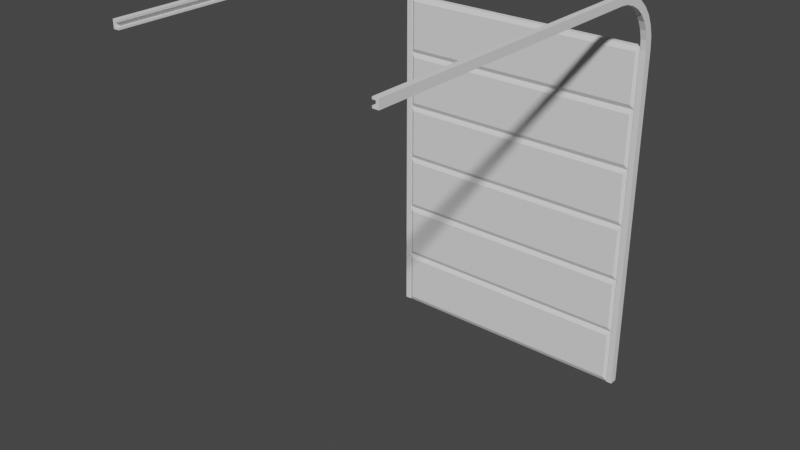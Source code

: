 # Source: garagedoor.blend  (saved by Blender 3.4.6; exported with 4.5.12 LTS)
import bpy
from mathutils import Matrix  # noqa: F401  (used for matrix-valued properties, if any)

bpy.ops.wm.read_factory_settings(use_empty=True)
scene = bpy.context.scene
scene.name = 'Scene'

# ---- collections
col_collection = bpy.data.collections.new('Collection'); scene.collection.children.link(col_collection)

# ---- world
world_world = bpy.data.worlds.new('World'); scene.world = world_world
world_world.use_nodes = True; world_world.node_tree.nodes.clear()
_N = world_world.node_tree.nodes; _L = world_world.node_tree.links
n0 = _N.new('ShaderNodeOutputWorld'); n0.name = 'World Output'; n0.location = (300, 300)
n1 = _N.new('ShaderNodeBackground'); n1.name = 'Background'; n1.location = (10, 300)
n1.inputs[0].default_value = (0.05088, 0.05088, 0.05088, 1.0)
_L.new(n1.outputs[0], n0.inputs[0])
n0.is_active_output = True
world_world.color = (0.05088, 0.05088, 0.05088)
world_world.use_sun_shadow = False
world_world.sun_shadow_jitter_overblur = 0.0

# ---- meshes
me_cube_001 = bpy.data.meshes.new('Cube.001')
me_cube_001.from_pydata([(7.764, -0.3126, 0.2883), (7.764, -0.3126, 3.373), (7.764, 0.3126, 0.2883), (7.764, 0.3126, 3.373), (-7.764, -0.3126, 0.2883), (-7.764, -0.3126, 3.373), (-7.764, 0.3126, 0.2883), (-7.764, 0.3126, 3.373), (8.0, -0.1716, 0.0), (8.0, -0.1716, 3.661), (8.0, 0.1716, 3.661), (8.0, 0.1716, 0.0), (-8.0, 0.1716, 0.0), (-8.0, 0.1716, 3.661), (-8.0, -0.1716, 3.661), (-8.0, -0.1716, 0.0), (7.764, -0.3126, 3.949), (7.764, -0.3126, 7.034), (7.764, 0.3126, 3.949), (7.764, 0.3126, 7.034), (-7.764, -0.3126, 3.949), (-7.764, -0.3126, 7.034), (-7.764, 0.3126, 3.949), (-7.764, 0.3126, 7.034), (8.0, -0.1716, 3.661), (8.0, -0.1716, 7.322), (8.0, 0.1716, 7.322), (8.0, 0.1716, 3.661), (-8.0, 0.1716, 3.661), (-8.0, 0.1716, 7.322), (-8.0, -0.1716, 7.322), (-8.0, -0.1716, 3.661), (7.764, -0.3126, 7.611), (7.764, -0.3126, 10.7), (7.764, 0.3126, 7.611), (7.764, 0.3126, 10.7), (-7.764, -0.3126, 7.611), (-7.764, -0.3126, 10.7), (-7.764, 0.3126, 7.611), (-7.764, 0.3126, 10.7), (8.0, -0.1716, 7.322), (8.0, -0.1716, 10.98), (8.0, 0.1716, 10.98), (8.0, 0.1716, 7.322), (-8.0, 0.1716, 7.322), (-8.0, 0.1716, 10.98), (-8.0, -0.1716, 10.98), (-8.0, -0.1716, 7.322), (7.764, -0.3126, 11.27), (7.764, -0.3126, 14.36), (7.764, 0.3126, 11.27), (7.764, 0.3126, 14.36), (-7.764, -0.3126, 11.27), (-7.764, -0.3126, 14.36), (-7.764, 0.3126, 11.27), (-7.764, 0.3126, 14.36), (8.0, -0.1716, 10.98), (8.0, -0.1716, 14.64), (8.0, 0.1716, 14.64), (8.0, 0.1716, 10.98), (-8.0, 0.1716, 10.98), (-8.0, 0.1716, 14.64), (-8.0, -0.1716, 14.64), (-8.0, -0.1716, 10.98), (7.764, -0.3126, 14.93), (7.764, -0.3126, 18.02), (7.764, 0.3126, 14.93), (7.764, 0.3126, 18.02), (-7.764, -0.3126, 14.93), (-7.764, -0.3126, 18.02), (-7.764, 0.3126, 14.93), (-7.764, 0.3126, 18.02), (8.0, -0.1716, 14.64), (8.0, -0.1716, 18.31), (8.0, 0.1716, 18.31), (8.0, 0.1716, 14.64), (-8.0, 0.1716, 14.64), (-8.0, 0.1716, 18.31), (-8.0, -0.1716, 18.31), (-8.0, -0.1716, 14.64), (7.764, -0.3126, 18.59), (7.764, -0.3126, 21.68), (7.764, 0.3126, 18.59), (7.764, 0.3126, 21.68), (-7.764, -0.3126, 18.59), (-7.764, -0.3126, 21.68), (-7.764, 0.3126, 18.59), (-7.764, 0.3126, 21.68), (8.0, -0.1716, 18.31), (8.0, -0.1716, 21.97), (8.0, 0.1716, 21.97), (8.0, 0.1716, 18.31), (-8.0, 0.1716, 18.31), (-8.0, 0.1716, 21.97), (-8.0, -0.1716, 21.97), (-8.0, -0.1716, 18.31), (-8.364, -0.2484, 0.02051), (-8.364, -0.2484, 21.82), (-8.364, 0.2484, 0.02051), (-8.364, 0.2484, 21.82), (-8.003, -0.2484, 0.02051), (-8.003, -0.2484, 21.82), (-8.003, 0.2484, 0.02051), (-8.003, 0.2484, 21.82), (-8.003, -0.132, 0.02051), (-8.003, 0.132, 0.02051), (-8.003, 0.132, 21.82), (-8.003, -0.132, 21.82), (-8.205, -0.132, 0.02051), (-8.205, 0.132, 0.02051), (-8.205, 0.132, 21.82), (-8.205, -0.132, 21.82), (-8.364, 0.132, 0.02051), (-8.364, -0.132, 0.02051), (-8.364, -0.132, 21.82), (-8.364, 0.132, 21.82), (-8.184, 0.2484, 0.02051), (-8.184, 0.2484, 21.82), (-8.184, -0.2484, 0.02051), (-8.184, -0.2484, 21.82), (-8.364, -0.3047, 22.44), (-8.364, 0.1826, 22.54), (-8.003, -0.3047, 22.44), (-8.003, 0.1826, 22.54), (-8.003, 0.06841, 22.51), (-8.003, -0.1906, 22.46), (-8.205, 0.06841, 22.51), (-8.205, -0.1906, 22.46), (-8.364, -0.1906, 22.46), (-8.364, 0.06841, 22.51), (-8.184, 0.1826, 22.54), (-8.184, -0.3047, 22.44), (-8.364, -0.4802, 23.03), (-8.364, -0.02121, 23.22), (-8.003, -0.4802, 23.03), (-8.003, -0.02121, 23.22), (-8.003, -0.1287, 23.18), (-8.003, -0.3727, 23.08), (-8.205, -0.1287, 23.18), (-8.205, -0.3727, 23.08), (-8.364, -0.3727, 23.08), (-8.364, -0.1287, 23.18), (-8.184, -0.02121, 23.22), (-8.184, -0.4802, 23.03), (-8.364, -0.7682, 23.58), (-8.364, -0.3551, 23.86), (-8.003, -0.7682, 23.58), (-8.003, -0.3551, 23.86), (-8.003, -0.4519, 23.79), (-8.003, -0.6714, 23.65), (-8.205, -0.4519, 23.79), (-8.205, -0.6714, 23.65), (-8.364, -0.6714, 23.65), (-8.364, -0.4519, 23.79), (-8.184, -0.3551, 23.86), (-8.184, -0.7682, 23.58), (-8.364, -1.158, 24.06), (-8.364, -0.8062, 24.41), (-8.003, -1.158, 24.06), (-8.003, -0.8062, 24.41), (-8.003, -0.8885, 24.33), (-8.003, -1.075, 24.14), (-8.205, -0.8885, 24.33), (-8.205, -1.075, 24.14), (-8.364, -1.075, 24.14), (-8.364, -0.8885, 24.33), (-8.184, -0.8062, 24.41), (-8.184, -1.158, 24.06), (-8.364, -1.633, 24.46), (-8.364, -1.357, 24.87), (-8.003, -1.633, 24.46), (-8.003, -1.357, 24.87), (-8.003, -1.422, 24.77), (-8.003, -1.569, 24.56), (-8.205, -1.422, 24.77), (-8.205, -1.569, 24.56), (-8.364, -1.569, 24.56), (-8.364, -1.422, 24.77), (-8.184, -1.357, 24.87), (-8.184, -1.633, 24.46), (-8.364, -2.177, 24.75), (-8.364, -1.987, 25.21), (-8.003, -2.177, 24.75), (-8.003, -1.987, 25.21), (-8.003, -2.032, 25.11), (-8.003, -2.133, 24.86), (-8.205, -2.032, 25.11), (-8.205, -2.133, 24.86), (-8.364, -2.133, 24.86), (-8.364, -2.032, 25.11), (-8.184, -1.987, 25.21), (-8.184, -2.177, 24.75), (-8.364, -2.768, 24.94), (-8.364, -2.671, 25.43), (-8.003, -2.768, 24.94), (-8.003, -2.671, 25.43), (-8.003, -2.694, 25.31), (-8.003, -2.746, 25.05), (-8.205, -2.694, 25.31), (-8.205, -2.746, 25.05), (-8.364, -2.746, 25.05), (-8.364, -2.694, 25.31), (-8.184, -2.671, 25.43), (-8.184, -2.768, 24.94), (-8.364, -3.384, 25.0), (-8.364, -3.384, 25.5), (-8.003, -3.384, 25.0), (-8.003, -3.384, 25.5), (-8.003, -3.384, 25.38), (-8.003, -3.384, 25.12), (-8.205, -3.384, 25.38), (-8.205, -3.384, 25.12), (-8.364, -3.384, 25.12), (-8.364, -3.384, 25.38), (-8.184, -3.384, 25.5), (-8.184, -3.384, 25.0), (-8.364, -22.34, 25.0), (-8.364, -22.34, 25.5), (-8.003, -22.34, 25.0), (-8.003, -22.34, 25.5), (-8.003, -22.34, 25.38), (-8.003, -22.34, 25.12), (-8.205, -22.34, 25.38), (-8.205, -22.34, 25.12), (-8.364, -22.34, 25.12), (-8.364, -22.34, 25.38), (-8.184, -22.34, 25.5), (-8.184, -22.34, 25.0), (8.364, -0.2484, 0.02051), (8.364, -0.2484, 21.82), (8.364, 0.2484, 0.02051), (8.364, 0.2484, 21.82), (8.003, -0.2484, 0.02051), (8.003, -0.2484, 21.82), (8.003, 0.2484, 0.02051), (8.003, 0.2484, 21.82), (8.003, -0.132, 0.02051), (8.003, 0.132, 0.02051), (8.003, 0.132, 21.82), (8.003, -0.132, 21.82), (8.205, -0.132, 0.02051), (8.205, 0.132, 0.02051), (8.205, 0.132, 21.82), (8.205, -0.132, 21.82), (8.364, 0.132, 0.02051), (8.364, -0.132, 0.02051), (8.364, -0.132, 21.82), (8.364, 0.132, 21.82), (8.184, 0.2484, 0.02051), (8.184, 0.2484, 21.82), (8.184, -0.2484, 0.02051), (8.184, -0.2484, 21.82), (8.364, -0.3047, 22.44), (8.364, 0.1826, 22.54), (8.003, -0.3047, 22.44), (8.003, 0.1826, 22.54), (8.003, 0.06841, 22.51), (8.003, -0.1906, 22.46), (8.205, 0.06841, 22.51), (8.205, -0.1906, 22.46), (8.364, -0.1906, 22.46), (8.364, 0.06841, 22.51), (8.184, 0.1826, 22.54), (8.184, -0.3047, 22.44), (8.364, -0.4802, 23.03), (8.364, -0.02121, 23.22), (8.003, -0.4802, 23.03), (8.003, -0.02121, 23.22), (8.003, -0.1287, 23.18), (8.003, -0.3727, 23.08), (8.205, -0.1287, 23.18), (8.205, -0.3727, 23.08), (8.364, -0.3727, 23.08), (8.364, -0.1287, 23.18), (8.184, -0.02121, 23.22), (8.184, -0.4802, 23.03), (8.364, -0.7682, 23.58), (8.364, -0.3551, 23.86), (8.003, -0.7682, 23.58), (8.003, -0.3551, 23.86), (8.003, -0.4519, 23.79), (8.003, -0.6714, 23.65), (8.205, -0.4519, 23.79), (8.205, -0.6714, 23.65), (8.364, -0.6714, 23.65), (8.364, -0.4519, 23.79), (8.184, -0.3551, 23.86), (8.184, -0.7682, 23.58), (8.364, -1.158, 24.06), (8.364, -0.8062, 24.41), (8.003, -1.158, 24.06), (8.003, -0.8062, 24.41), (8.003, -0.8885, 24.33), (8.003, -1.075, 24.14), (8.205, -0.8885, 24.33), (8.205, -1.075, 24.14), (8.364, -1.075, 24.14), (8.364, -0.8885, 24.33), (8.184, -0.8062, 24.41), (8.184, -1.158, 24.06), (8.364, -1.633, 24.46), (8.364, -1.357, 24.87), (8.003, -1.633, 24.46), (8.003, -1.357, 24.87), (8.003, -1.422, 24.77), (8.003, -1.569, 24.56), (8.205, -1.422, 24.77), (8.205, -1.569, 24.56), (8.364, -1.569, 24.56), (8.364, -1.422, 24.77), (8.184, -1.357, 24.87), (8.184, -1.633, 24.46), (8.364, -2.177, 24.75), (8.364, -1.987, 25.21), (8.003, -2.177, 24.75), (8.003, -1.987, 25.21), (8.003, -2.032, 25.11), (8.003, -2.133, 24.86), (8.205, -2.032, 25.11), (8.205, -2.133, 24.86), (8.364, -2.133, 24.86), (8.364, -2.032, 25.11), (8.184, -1.987, 25.21), (8.184, -2.177, 24.75), (8.364, -2.768, 24.94), (8.364, -2.671, 25.43), (8.003, -2.768, 24.94), (8.003, -2.671, 25.43), (8.003, -2.694, 25.31), (8.003, -2.746, 25.05), (8.205, -2.694, 25.31), (8.205, -2.746, 25.05), (8.364, -2.746, 25.05), (8.364, -2.694, 25.31), (8.184, -2.671, 25.43), (8.184, -2.768, 24.94), (8.364, -3.384, 25.0), (8.364, -3.384, 25.5), (8.003, -3.384, 25.0), (8.003, -3.384, 25.5), (8.003, -3.384, 25.38), (8.003, -3.384, 25.12), (8.205, -3.384, 25.38), (8.205, -3.384, 25.12), (8.364, -3.384, 25.12), (8.364, -3.384, 25.38), (8.184, -3.384, 25.5), (8.184, -3.384, 25.0), (8.364, -22.34, 25.0), (8.364, -22.34, 25.5), (8.003, -22.34, 25.0), (8.003, -22.34, 25.5), (8.003, -22.34, 25.38), (8.003, -22.34, 25.12), (8.205, -22.34, 25.38), (8.205, -22.34, 25.12), (8.364, -22.34, 25.12), (8.364, -22.34, 25.38), (8.184, -22.34, 25.5), (8.184, -22.34, 25.0)], [], [(8, 11, 10, 9), (2, 6, 7, 3), (12, 15, 14, 13), (4, 0, 1, 5), (11, 8, 15, 12), (13, 14, 9, 10), (0, 8, 9, 1), (3, 10, 11, 2), (2, 11, 12, 6), (7, 13, 10, 3), (6, 12, 13, 7), (5, 14, 15, 4), (4, 15, 8, 0), (1, 9, 14, 5), (24, 27, 26, 25), (18, 22, 23, 19), (28, 31, 30, 29), (20, 16, 17, 21), (27, 24, 31, 28), (29, 30, 25, 26), (16, 24, 25, 17), (19, 26, 27, 18), (18, 27, 28, 22), (23, 29, 26, 19), (22, 28, 29, 23), (21, 30, 31, 20), (20, 31, 24, 16), (17, 25, 30, 21), (40, 43, 42, 41), (34, 38, 39, 35), (44, 47, 46, 45), (36, 32, 33, 37), (43, 40, 47, 44), (45, 46, 41, 42), (32, 40, 41, 33), (35, 42, 43, 34), (34, 43, 44, 38), (39, 45, 42, 35), (38, 44, 45, 39), (37, 46, 47, 36), (36, 47, 40, 32), (33, 41, 46, 37), (56, 59, 58, 57), (50, 54, 55, 51), (60, 63, 62, 61), (52, 48, 49, 53), (59, 56, 63, 60), (61, 62, 57, 58), (48, 56, 57, 49), (51, 58, 59, 50), (50, 59, 60, 54), (55, 61, 58, 51), (54, 60, 61, 55), (53, 62, 63, 52), (52, 63, 56, 48), (49, 57, 62, 53), (72, 75, 74, 73), (66, 70, 71, 67), (76, 79, 78, 77), (68, 64, 65, 69), (75, 72, 79, 76), (77, 78, 73, 74), (64, 72, 73, 65), (67, 74, 75, 66), (66, 75, 76, 70), (71, 77, 74, 67), (70, 76, 77, 71), (69, 78, 79, 68), (68, 79, 72, 64), (65, 73, 78, 69), (88, 91, 90, 89), (82, 86, 87, 83), (92, 95, 94, 93), (84, 80, 81, 85), (91, 88, 95, 92), (93, 94, 89, 90), (80, 88, 89, 81), (83, 90, 91, 82), (82, 91, 92, 86), (87, 93, 90, 83), (86, 92, 93, 87), (85, 94, 95, 84), (84, 95, 88, 80), (81, 89, 94, 85), (112, 115, 99, 98), (116, 117, 103, 102), (104, 107, 101, 100), (118, 119, 97, 96), (102, 103, 106, 105), (108, 111, 107, 104), (96, 97, 114, 113), (113, 114, 115, 112), (100, 101, 119, 118), (98, 99, 117, 116), (111, 110, 126, 127), (97, 119, 131, 120), (107, 111, 127, 125), (106, 103, 123, 124), (117, 99, 121, 130), (105, 106, 110, 109), (108, 109, 110, 111), (100, 118, 108, 104), (113, 108, 118, 96), (108, 113, 112, 109), (98, 116, 109, 112), (105, 109, 116, 102), (125, 127, 139, 137), (121, 129, 141, 133), (130, 121, 133, 142), (120, 131, 143, 132), (126, 124, 136, 138), (101, 107, 125, 122), (114, 97, 120, 128), (119, 101, 122, 131), (103, 117, 130, 123), (110, 106, 124, 126), (99, 115, 129, 121), (115, 114, 128, 129), (137, 139, 151, 149), (133, 141, 153, 145), (142, 133, 145, 154), (132, 143, 155, 144), (138, 136, 148, 150), (124, 123, 135, 136), (131, 122, 134, 143), (123, 130, 142, 135), (128, 120, 132, 140), (127, 126, 138, 139), (122, 125, 137, 134), (129, 128, 140, 141), (145, 153, 165, 157), (154, 145, 157, 166), (144, 155, 167, 156), (150, 148, 160, 162), (153, 152, 164, 165), (136, 135, 147, 148), (143, 134, 146, 155), (135, 142, 154, 147), (140, 132, 144, 152), (139, 138, 150, 151), (134, 137, 149, 146), (141, 140, 152, 153), (166, 157, 169, 178), (156, 167, 179, 168), (162, 160, 172, 174), (165, 164, 176, 177), (158, 161, 173, 170), (149, 151, 163, 161), (148, 147, 159, 160), (155, 146, 158, 167), (147, 154, 166, 159), (152, 144, 156, 164), (151, 150, 162, 163), (146, 149, 161, 158), (178, 169, 181, 190), (168, 179, 191, 180), (174, 172, 184, 186), (177, 176, 188, 189), (170, 173, 185, 182), (157, 165, 177, 169), (161, 163, 175, 173), (160, 159, 171, 172), (167, 158, 170, 179), (159, 166, 178, 171), (164, 156, 168, 176), (163, 162, 174, 175), (180, 191, 203, 192), (186, 184, 196, 198), (189, 188, 200, 201), (182, 185, 197, 194), (187, 186, 198, 199), (169, 177, 189, 181), (173, 175, 187, 185), (172, 171, 183, 184), (179, 170, 182, 191), (171, 178, 190, 183), (176, 168, 180, 188), (175, 174, 186, 187), (192, 203, 215, 204), (198, 196, 208, 210), (201, 200, 212, 213), (194, 197, 209, 206), (199, 198, 210, 211), (190, 181, 193, 202), (181, 189, 201, 193), (185, 187, 199, 197), (184, 183, 195, 196), (191, 182, 194, 203), (183, 190, 202, 195), (188, 180, 192, 200), (204, 215, 227, 216), (212, 204, 216, 224), (213, 212, 224, 225), (205, 213, 225, 217), (214, 205, 217, 226), (202, 193, 205, 214), (193, 201, 213, 205), (197, 199, 211, 209), (196, 195, 207, 208), (203, 194, 206, 215), (195, 202, 214, 207), (200, 192, 204, 212), (218, 221, 223, 227), (227, 223, 224, 216), (222, 225, 224, 223), (219, 226, 222, 220), (225, 222, 226, 217), (214, 226, 219, 207), (215, 206, 218, 227), (206, 209, 221, 218), (211, 223, 221, 209), (211, 210, 222, 223), (208, 220, 222, 210), (208, 207, 219, 220), (244, 230, 231, 247), (248, 234, 235, 249), (236, 232, 233, 239), (250, 228, 229, 251), (234, 237, 238, 235), (240, 236, 239, 243), (228, 245, 246, 229), (245, 244, 247, 246), (232, 250, 251, 233), (230, 248, 249, 231), (243, 259, 258, 242), (229, 252, 263, 251), (239, 257, 259, 243), (238, 256, 255, 235), (249, 262, 253, 231), (237, 241, 242, 238), (240, 243, 242, 241), (232, 236, 240, 250), (245, 228, 250, 240), (240, 241, 244, 245), (230, 244, 241, 248), (237, 234, 248, 241), (257, 269, 271, 259), (253, 265, 273, 261), (262, 274, 265, 253), (252, 264, 275, 263), (258, 270, 268, 256), (233, 254, 257, 239), (246, 260, 252, 229), (251, 263, 254, 233), (235, 255, 262, 249), (242, 258, 256, 238), (231, 253, 261, 247), (247, 261, 260, 246), (269, 281, 283, 271), (265, 277, 285, 273), (274, 286, 277, 265), (264, 276, 287, 275), (270, 282, 280, 268), (256, 268, 267, 255), (263, 275, 266, 254), (255, 267, 274, 262), (260, 272, 264, 252), (259, 271, 270, 258), (254, 266, 269, 257), (261, 273, 272, 260), (277, 289, 297, 285), (286, 298, 289, 277), (276, 288, 299, 287), (282, 294, 292, 280), (285, 297, 296, 284), (268, 280, 279, 267), (275, 287, 278, 266), (267, 279, 286, 274), (272, 284, 276, 264), (271, 283, 282, 270), (266, 278, 281, 269), (273, 285, 284, 272), (298, 310, 301, 289), (288, 300, 311, 299), (294, 306, 304, 292), (297, 309, 308, 296), (290, 302, 305, 293), (281, 293, 295, 283), (280, 292, 291, 279), (287, 299, 290, 278), (279, 291, 298, 286), (284, 296, 288, 276), (283, 295, 294, 282), (278, 290, 293, 281), (310, 322, 313, 301), (300, 312, 323, 311), (306, 318, 316, 304), (309, 321, 320, 308), (302, 314, 317, 305), (289, 301, 309, 297), (293, 305, 307, 295), (292, 304, 303, 291), (299, 311, 302, 290), (291, 303, 310, 298), (296, 308, 300, 288), (295, 307, 306, 294), (312, 324, 335, 323), (318, 330, 328, 316), (321, 333, 332, 320), (314, 326, 329, 317), (319, 331, 330, 318), (301, 313, 321, 309), (305, 317, 319, 307), (304, 316, 315, 303), (311, 323, 314, 302), (303, 315, 322, 310), (308, 320, 312, 300), (307, 319, 318, 306), (324, 336, 347, 335), (330, 342, 340, 328), (333, 345, 344, 332), (326, 338, 341, 329), (331, 343, 342, 330), (322, 334, 325, 313), (313, 325, 333, 321), (317, 329, 331, 319), (316, 328, 327, 315), (323, 335, 326, 314), (315, 327, 334, 322), (320, 332, 324, 312), (336, 348, 359, 347), (344, 356, 348, 336), (345, 357, 356, 344), (337, 349, 357, 345), (346, 358, 349, 337), (334, 346, 337, 325), (325, 337, 345, 333), (329, 341, 343, 331), (328, 340, 339, 327), (335, 347, 338, 326), (327, 339, 346, 334), (332, 344, 336, 324), (350, 359, 355, 353), (359, 348, 356, 355), (354, 355, 356, 357), (351, 352, 354, 358), (357, 349, 358, 354), (346, 339, 351, 358), (347, 359, 350, 338), (338, 350, 353, 341), (343, 341, 353, 355), (343, 355, 354, 342), (340, 342, 354, 352), (340, 352, 351, 339)])
_uv = me_cube_001.uv_layers.new(name='UVMap')
_uv.uv.foreach_set('vector', [0.375, 0.0, 0.375, 0.25, 0.625, 0.25, 0.625, 0.0, 0.3947, 0.2537, 0.3947, 0.4963, 0.6053, 0.4963, 0.6053, 0.2537, 0.375, 0.5, 0.375, 0.75, 0.625, 0.75, 0.625, 0.5, 0.3947, 0.7537, 0.3947, 0.9963, 0.6053, 0.9963, 0.6053, 0.7537, 0.125, 0.5, 0.125, 0.75, 0.375, 0.75, 0.375, 0.5, 0.625, 0.5, 0.625, 0.75, 0.875, 0.75, 0.875, 0.5, 0.3947, 0.9963, 0.375, 1.0, 0.625, 1.0, 0.6053, 0.9963, 0.6053, 0.2537, 0.625, 0.25, 0.375, 0.25, 0.3947, 0.2537, 0.3947, 0.2537, 0.375, 0.25, 0.375, 0.5, 0.3947, 0.4963, 0.6053, 0.4963, 0.625, 0.5, 0.625, 0.25, 0.6053, 0.2537, 0.3947, 0.4963, 0.375, 0.5, 0.625, 0.5, 0.6053, 0.4963, 0.6053, 0.7537, 0.625, 0.75, 0.375, 0.75, 0.3947, 0.7537, 0.3947, 0.7537, 0.375, 0.75, 0.375, 1.0, 0.3947, 0.9963, 0.6053, 0.9963, 0.625, 1.0, 0.625, 0.75, 0.6053, 0.7537, 0.375, 0.0, 0.375, 0.25, 0.625, 0.25, 0.625, 0.0, 0.3947, 0.2537, 0.3947, 0.4963, 0.6053, 0.4963, 0.6053, 0.2537, 0.375, 0.5, 0.375, 0.75, 0.625, 0.75, 0.625, 0.5, 0.3947, 0.7537, 0.3947, 0.9963, 0.6053, 0.9963, 0.6053, 0.7537, 0.125, 0.5, 0.125, 0.75, 0.375, 0.75, 0.375, 0.5, 0.625, 0.5, 0.625, 0.75, 0.875, 0.75, 0.875, 0.5, 0.3947, 0.9963, 0.375, 1.0, 0.625, 1.0, 0.6053, 0.9963, 0.6053, 0.2537, 0.625, 0.25, 0.375, 0.25, 0.3947, 0.2537, 0.3947, 0.2537, 0.375, 0.25, 0.375, 0.5, 0.3947, 0.4963, 0.6053, 0.4963, 0.625, 0.5, 0.625, 0.25, 0.6053, 0.2537, 0.3947, 0.4963, 0.375, 0.5, 0.625, 0.5, 0.6053, 0.4963, 0.6053, 0.7537, 0.625, 0.75, 0.375, 0.75, 0.3947, 0.7537, 0.3947, 0.7537, 0.375, 0.75, 0.375, 1.0, 0.3947, 0.9963, 0.6053, 0.9963, 0.625, 1.0, 0.625, 0.75, 0.6053, 0.7537, 0.375, 0.0, 0.375, 0.25, 0.625, 0.25, 0.625, 0.0, 0.3947, 0.2537, 0.3947, 0.4963, 0.6053, 0.4963, 0.6053, 0.2537, 0.375, 0.5, 0.375, 0.75, 0.625, 0.75, 0.625, 0.5, 0.3947, 0.7537, 0.3947, 0.9963, 0.6053, 0.9963, 0.6053, 0.7537, 0.125, 0.5, 0.125, 0.75, 0.375, 0.75, 0.375, 0.5, 0.625, 0.5, 0.625, 0.75, 0.875, 0.75, 0.875, 0.5, 0.3947, 0.9963, 0.375, 1.0, 0.625, 1.0, 0.6053, 0.9963, 0.6053, 0.2537, 0.625, 0.25, 0.375, 0.25, 0.3947, 0.2537, 0.3947, 0.2537, 0.375, 0.25, 0.375, 0.5, 0.3947, 0.4963, 0.6053, 0.4963, 0.625, 0.5, 0.625, 0.25, 0.6053, 0.2537, 0.3947, 0.4963, 0.375, 0.5, 0.625, 0.5, 0.6053, 0.4963, 0.6053, 0.7537, 0.625, 0.75, 0.375, 0.75, 0.3947, 0.7537, 0.3947, 0.7537, 0.375, 0.75, 0.375, 1.0, 0.3947, 0.9963, 0.6053, 0.9963, 0.625, 1.0, 0.625, 0.75, 0.6053, 0.7537, 0.375, 0.0, 0.375, 0.25, 0.625, 0.25, 0.625, 0.0, 0.3947, 0.2537, 0.3947, 0.4963, 0.6053, 0.4963, 0.6053, 0.2537, 0.375, 0.5, 0.375, 0.75, 0.625, 0.75, 0.625, 0.5, 0.3947, 0.7537, 0.3947, 0.9963, 0.6053, 0.9963, 0.6053, 0.7537, 0.125, 0.5, 0.125, 0.75, 0.375, 0.75, 0.375, 0.5, 0.625, 0.5, 0.625, 0.75, 0.875, 0.75, 0.875, 0.5, 0.3947, 0.9963, 0.375, 1.0, 0.625, 1.0, 0.6053, 0.9963, 0.6053, 0.2537, 0.625, 0.25, 0.375, 0.25, 0.3947, 0.2537, 0.3947, 0.2537, 0.375, 0.25, 0.375, 0.5, 0.3947, 0.4963, 0.6053, 0.4963, 0.625, 0.5, 0.625, 0.25, 0.6053, 0.2537, 0.3947, 0.4963, 0.375, 0.5, 0.625, 0.5, 0.6053, 0.4963, 0.6053, 0.7537, 0.625, 0.75, 0.375, 0.75, 0.3947, 0.7537, 0.3947, 0.7537, 0.375, 0.75, 0.375, 1.0, 0.3947, 0.9963, 0.6053, 0.9963, 0.625, 1.0, 0.625, 0.75, 0.6053, 0.7537, 0.375, 0.0, 0.375, 0.25, 0.625, 0.25, 0.625, 0.0, 0.3947, 0.2537, 0.3947, 0.4963, 0.6053, 0.4963, 0.6053, 0.2537, 0.375, 0.5, 0.375, 0.75, 0.625, 0.75, 0.625, 0.5, 0.3947, 0.7537, 0.3947, 0.9963, 0.6053, 0.9963, 0.6053, 0.7537, 0.125, 0.5, 0.125, 0.75, 0.375, 0.75, 0.375, 0.5, 0.625, 0.5, 0.625, 0.75, 0.875, 0.75, 0.875, 0.5, 0.3947, 0.9963, 0.375, 1.0, 0.625, 1.0, 0.6053, 0.9963, 0.6053, 0.2537, 0.625, 0.25, 0.375, 0.25, 0.3947, 0.2537, 0.3947, 0.2537, 0.375, 0.25, 0.375, 0.5, 0.3947, 0.4963, 0.6053, 0.4963, 0.625, 0.5, 0.625, 0.25, 0.6053, 0.2537, 0.3947, 0.4963, 0.375, 0.5, 0.625, 0.5, 0.6053, 0.4963, 0.6053, 0.7537, 0.625, 0.75, 0.375, 0.75, 0.3947, 0.7537, 0.3947, 0.7537, 0.375, 0.75, 0.375, 1.0, 0.3947, 0.9963, 0.6053, 0.9963, 0.625, 1.0, 0.625, 0.75, 0.6053, 0.7537, 0.375, 0.0, 0.375, 0.25, 0.625, 0.25, 0.625, 0.0, 0.3947, 0.2537, 0.3947, 0.4963, 0.6053, 0.4963, 0.6053, 0.2537, 0.375, 0.5, 0.375, 0.75, 0.625, 0.75, 0.625, 0.5, 0.3947, 0.7537, 0.3947, 0.9963, 0.6053, 0.9963, 0.6053, 0.7537, 0.125, 0.5, 0.125, 0.75, 0.375, 0.75, 0.375, 0.5, 0.625, 0.5, 0.625, 0.75, 0.875, 0.75, 0.875, 0.5, 0.3947, 0.9963, 0.375, 1.0, 0.625, 1.0, 0.6053, 0.9963, 0.6053, 0.2537, 0.625, 0.25, 0.375, 0.25, 0.3947, 0.2537, 0.3947, 0.2537, 0.375, 0.25, 0.375, 0.5, 0.3947, 0.4963, 0.6053, 0.4963, 0.625, 0.5, 0.625, 0.25, 0.6053, 0.2537, 0.3947, 0.4963, 0.375, 0.5, 0.625, 0.5, 0.6053, 0.4963, 0.6053, 0.7537, 0.625, 0.75, 0.375, 0.75, 0.3947, 0.7537, 0.3947, 0.7537, 0.375, 0.75, 0.375, 1.0, 0.3947, 0.9963, 0.6053, 0.9963, 0.625, 1.0, 0.625, 0.75, 0.6053, 0.7537, 0.375, 0.1667, 0.625, 0.1667, 0.625, 0.25, 0.375, 0.25, 0.375, 0.375, 0.625, 0.375, 0.625, 0.5, 0.375, 0.5, 0.375, 0.6667, 0.625, 0.6667, 0.625, 0.75, 0.375, 0.75, 0.375, 0.875, 0.625, 0.875, 0.625, 1.0, 0.375, 1.0, 0.375, 0.5, 0.625, 0.5, 0.625, 0.5833, 0.375, 0.5833, 0.0, 0.0, 0.625, 0.6667, 0.625, 0.6667, 0.375, 0.6667, 0.375, 0.0, 0.625, 0.0, 0.625, 0.08333, 0.375, 0.08333, 0.375, 0.08333, 0.625, 0.08333, 0.625, 0.1667, 0.375, 0.1667, 0.375, 0.75, 0.625, 0.75, 0.625, 0.875, 0.375, 0.875, 0.375, 0.25, 0.625, 0.25, 0.625, 0.375, 0.375, 0.375, 0.625, 0.6667, 0.625, 0.5833, 0.625, 0.5833, 0.625, 0.6667, 0.625, 1.0, 0.625, 0.875, 0.625, 0.875, 0.625, 1.0, 0.625, 0.6667, 0.625, 0.6667, 0.625, 0.6667, 0.625, 0.6667, 0.625, 0.5833, 0.625, 0.5, 0.625, 0.5, 0.625, 0.5833, 0.625, 0.375, 0.625, 0.25, 0.625, 0.25, 0.625, 0.375, 0.375, 0.5833, 0.625, 0.5833, 0.625, 0.5833, 0.0, 0.0, 0.0, 0.0, 0.0, 0.0, 0.625, 0.5833, 0.625, 0.6667, 0.375, 0.75, 0.375, 0.875, 0.0, 0.0, 0.375, 0.6667, 0.375, 0.08333, 0.0, 0.0, 0.375, 0.875, 0.375, 1.0, 0.0, 0.0, 0.375, 0.08333, 0.375, 0.1667, 0.0, 0.0, 0.375, 0.25, 0.375, 0.375, 0.0, 0.0, 0.375, 0.1667, 0.375, 0.5833, 0.0, 0.0, 0.375, 0.375, 0.375, 0.5, 0.625, 0.6667, 0.625, 0.6667, 0.625, 0.6667, 0.625, 0.6667, 0.625, 0.25, 0.625, 0.1667, 0.625, 0.1667, 0.625, 0.25, 0.625, 0.375, 0.625, 0.25, 0.625, 0.25, 0.625, 0.375, 0.625, 1.0, 0.625, 0.875, 0.625, 0.875, 0.625, 1.0, 0.625, 0.5833, 0.625, 0.5833, 0.625, 0.5833, 0.625, 0.5833, 0.625, 0.75, 0.625, 0.6667, 0.625, 0.6667, 0.625, 0.75, 0.625, 0.08333, 0.625, 0.0, 0.625, 0.0, 0.625, 0.08333, 0.625, 0.875, 0.625, 0.75, 0.625, 0.75, 0.625, 0.875, 0.625, 0.5, 0.625, 0.375, 0.625, 0.375, 0.625, 0.5, 0.625, 0.5833, 0.625, 0.5833, 0.625, 0.5833, 0.625, 0.5833, 0.625, 0.25, 0.625, 0.1667, 0.625, 0.1667, 0.625, 0.25, 0.625, 0.1667, 0.625, 0.08333, 0.625, 0.08333, 0.625, 0.1667, 0.625, 0.6667, 0.625, 0.6667, 0.625, 0.6667, 0.625, 0.6667, 0.625, 0.25, 0.625, 0.1667, 0.625, 0.1667, 0.625, 0.25, 0.625, 0.375, 0.625, 0.25, 0.625, 0.25, 0.625, 0.375, 0.625, 1.0, 0.625, 0.875, 0.625, 0.875, 0.625, 1.0, 0.625, 0.5833, 0.625, 0.5833, 0.625, 0.5833, 0.625, 0.5833, 0.625, 0.5833, 0.625, 0.5, 0.625, 0.5, 0.625, 0.5833, 0.625, 0.875, 0.625, 0.75, 0.625, 0.75, 0.625, 0.875, 0.625, 0.5, 0.625, 0.375, 0.625, 0.375, 0.625, 0.5, 0.625, 0.08333, 0.625, 0.0, 0.625, 0.0, 0.625, 0.08333, 0.625, 0.6667, 0.625, 0.5833, 0.625, 0.5833, 0.625, 0.6667, 0.625, 0.75, 0.625, 0.6667, 0.625, 0.6667, 0.625, 0.75, 0.625, 0.1667, 0.625, 0.08333, 0.625, 0.08333, 0.625, 0.1667, 0.625, 0.25, 0.625, 0.1667, 0.625, 0.1667, 0.625, 0.25, 0.625, 0.375, 0.625, 0.25, 0.625, 0.25, 0.625, 0.375, 0.625, 1.0, 0.625, 0.875, 0.625, 0.875, 0.625, 1.0, 0.625, 0.5833, 0.625, 0.5833, 0.625, 0.5833, 0.625, 0.5833, 0.625, 0.1667, 0.625, 0.08333, 0.625, 0.08333, 0.625, 0.1667, 0.625, 0.5833, 0.625, 0.5, 0.625, 0.5, 0.625, 0.5833, 0.625, 0.875, 0.625, 0.75, 0.625, 0.75, 0.625, 0.875, 0.625, 0.5, 0.625, 0.375, 0.625, 0.375, 0.625, 0.5, 0.625, 0.08333, 0.625, 0.0, 0.625, 0.0, 0.625, 0.08333, 0.625, 0.6667, 0.625, 0.5833, 0.625, 0.5833, 0.625, 0.6667, 0.625, 0.75, 0.625, 0.6667, 0.625, 0.6667, 0.625, 0.75, 0.625, 0.1667, 0.625, 0.08333, 0.625, 0.08333, 0.625, 0.1667, 0.625, 0.375, 0.625, 0.25, 0.625, 0.25, 0.625, 0.375, 0.625, 1.0, 0.625, 0.875, 0.625, 0.875, 0.625, 1.0, 0.625, 0.5833, 0.625, 0.5833, 0.625, 0.5833, 0.625, 0.5833, 0.625, 0.1667, 0.625, 0.08333, 0.625, 0.08333, 0.625, 0.1667, 0.625, 0.75, 0.625, 0.6667, 0.625, 0.6667, 0.625, 0.75, 0.625, 0.6667, 0.625, 0.6667, 0.625, 0.6667, 0.625, 0.6667, 0.625, 0.5833, 0.625, 0.5, 0.625, 0.5, 0.625, 0.5833, 0.625, 0.875, 0.625, 0.75, 0.625, 0.75, 0.625, 0.875, 0.625, 0.5, 0.625, 0.375, 0.625, 0.375, 0.625, 0.5, 0.625, 0.08333, 0.625, 0.0, 0.625, 0.0, 0.625, 0.08333, 0.625, 0.6667, 0.625, 0.5833, 0.625, 0.5833, 0.625, 0.6667, 0.625, 0.75, 0.625, 0.6667, 0.625, 0.6667, 0.625, 0.75, 0.625, 0.375, 0.625, 0.25, 0.625, 0.25, 0.625, 0.375, 0.625, 1.0, 0.625, 0.875, 0.625, 0.875, 0.625, 1.0, 0.625, 0.5833, 0.625, 0.5833, 0.625, 0.5833, 0.625, 0.5833, 0.625, 0.1667, 0.625, 0.08333, 0.625, 0.08333, 0.625, 0.1667, 0.625, 0.75, 0.625, 0.6667, 0.625, 0.6667, 0.625, 0.75, 0.625, 0.25, 0.625, 0.1667, 0.625, 0.1667, 0.625, 0.25, 0.625, 0.6667, 0.625, 0.6667, 0.625, 0.6667, 0.625, 0.6667, 0.625, 0.5833, 0.625, 0.5, 0.625, 0.5, 0.625, 0.5833, 0.625, 0.875, 0.625, 0.75, 0.625, 0.75, 0.625, 0.875, 0.625, 0.5, 0.625, 0.375, 0.625, 0.375, 0.625, 0.5, 0.625, 0.08333, 0.625, 0.0, 0.625, 0.0, 0.625, 0.08333, 0.625, 0.6667, 0.625, 0.5833, 0.625, 0.5833, 0.625, 0.6667, 0.625, 1.0, 0.625, 0.875, 0.625, 0.875, 0.625, 1.0, 0.625, 0.5833, 0.625, 0.5833, 0.625, 0.5833, 0.625, 0.5833, 0.625, 0.1667, 0.625, 0.08333, 0.625, 0.08333, 0.625, 0.1667, 0.625, 0.75, 0.625, 0.6667, 0.625, 0.6667, 0.625, 0.75, 0.625, 0.6667, 0.625, 0.5833, 0.625, 0.5833, 0.625, 0.6667, 0.625, 0.25, 0.625, 0.1667, 0.625, 0.1667, 0.625, 0.25, 0.625, 0.6667, 0.625, 0.6667, 0.625, 0.6667, 0.625, 0.6667, 0.625, 0.5833, 0.625, 0.5, 0.625, 0.5, 0.625, 0.5833, 0.625, 0.875, 0.625, 0.75, 0.625, 0.75, 0.625, 0.875, 0.625, 0.5, 0.625, 0.375, 0.625, 0.375, 0.625, 0.5, 0.625, 0.08333, 0.625, 0.0, 0.625, 0.0, 0.625, 0.08333, 0.625, 0.6667, 0.625, 0.5833, 0.625, 0.5833, 0.625, 0.6667, 0.625, 1.0, 0.625, 0.875, 0.625, 0.875, 0.625, 1.0, 0.625, 0.5833, 0.625, 0.5833, 0.625, 0.5833, 0.625, 0.5833, 0.625, 0.1667, 0.625, 0.08333, 0.625, 0.08333, 0.625, 0.1667, 0.625, 0.75, 0.625, 0.6667, 0.625, 0.6667, 0.625, 0.75, 0.625, 0.6667, 0.625, 0.5833, 0.625, 0.5833, 0.625, 0.6667, 0.625, 0.375, 0.625, 0.25, 0.625, 0.25, 0.625, 0.375, 0.625, 0.25, 0.625, 0.1667, 0.625, 0.1667, 0.625, 0.25, 0.625, 0.6667, 0.625, 0.6667, 0.625, 0.6667, 0.625, 0.6667, 0.625, 0.5833, 0.625, 0.5, 0.625, 0.5, 0.625, 0.5833, 0.625, 0.875, 0.625, 0.75, 0.625, 0.75, 0.625, 0.875, 0.625, 0.5, 0.625, 0.375, 0.625, 0.375, 0.625, 0.5, 0.625, 0.08333, 0.625, 0.0, 0.625, 0.0, 0.625, 0.08333, 0.625, 0.0, 0.625, 0.875, 0.625, 0.875, 0.625, 0.0, 0.625, 0.08333, 0.625, 0.0, 0.625, 0.0, 0.625, 0.08333, 0.625, 0.1667, 0.625, 0.08333, 0.625, 0.08333, 0.625, 0.1667, 0.625, 0.25, 0.625, 0.1667, 0.625, 0.1667, 0.625, 0.25, 0.0, 0.0, 0.625, 0.25, 0.625, 0.25, 0.0, 0.0, 0.625, 0.375, 0.625, 0.25, 0.625, 0.25, 0.625, 0.375, 0.625, 0.25, 0.625, 0.1667, 0.625, 0.1667, 0.625, 0.25, 0.625, 0.6667, 0.625, 0.6667, 0.625, 0.6667, 0.625, 0.6667, 0.625, 0.5833, 0.625, 0.5, 0.625, 0.5, 0.625, 0.5833, 0.625, 0.875, 0.625, 0.75, 0.625, 0.75, 0.625, 0.875, 0.625, 0.5, 0.625, 0.375, 0.625, 0.375, 0.625, 0.5, 0.625, 0.08333, 0.625, 0.0, 0.625, 0.0, 0.625, 0.08333, 0.625, 0.75, 0.625, 0.6667, 0.625, 0.6667, 0.625, 0.875, 0.625, 0.875, 0.625, 0.6667, 0.625, 0.08333, 0.625, 0.0, 0.625, 0.5833, 0.625, 0.1667, 0.625, 0.08333, 0.625, 0.6667, 0.625, 0.5, 0.625, 0.375, 0.625, 0.5833, 0.625, 0.5833, 0.625, 0.1667, 0.625, 0.5833, 0.625, 0.375, 0.625, 0.25, 0.0, 0.0, 0.0, 0.0, 0.0, 0.0, 0.0, 0.0, 0.625, 0.875, 0.625, 0.75, 0.625, 0.75, 0.625, 0.875, 0.625, 0.75, 0.625, 0.6667, 0.625, 0.6667, 0.625, 0.75, 0.625, 0.6667, 0.625, 0.6667, 0.625, 0.6667, 0.625, 0.6667, 0.625, 0.6667, 0.625, 0.5833, 0.625, 0.5833, 0.625, 0.6667, 0.625, 0.5833, 0.625, 0.5833, 0.625, 0.5833, 0.625, 0.5833, 0.625, 0.5833, 0.0, 0.0, 0.625, 0.5, 0.625, 0.5833, 0.375, 0.1667, 0.375, 0.25, 0.625, 0.25, 0.625, 0.1667, 0.375, 0.375, 0.375, 0.5, 0.625, 0.5, 0.625, 0.375, 0.375, 0.6667, 0.375, 0.75, 0.625, 0.75, 0.625, 0.6667, 0.375, 0.875, 0.375, 1.0, 0.625, 1.0, 0.625, 0.875, 0.375, 0.5, 0.375, 0.5833, 0.625, 0.5833, 0.625, 0.5, 0.0, 0.0, 0.375, 0.6667, 0.625, 0.6667, 0.625, 0.6667, 0.375, 0.0, 0.375, 0.08333, 0.625, 0.08333, 0.625, 0.0, 0.375, 0.08333, 0.375, 0.1667, 0.625, 0.1667, 0.625, 0.08333, 0.375, 0.75, 0.375, 0.875, 0.625, 0.875, 0.625, 0.75, 0.375, 0.25, 0.375, 0.375, 0.625, 0.375, 0.625, 0.25, 0.625, 0.6667, 0.625, 0.6667, 0.625, 0.5833, 0.625, 0.5833, 0.625, 1.0, 0.625, 1.0, 0.625, 0.875, 0.625, 0.875, 0.625, 0.6667, 0.625, 0.6667, 0.625, 0.6667, 0.625, 0.6667, 0.625, 0.5833, 0.625, 0.5833, 0.625, 0.5, 0.625, 0.5, 0.625, 0.375, 0.625, 0.375, 0.625, 0.25, 0.625, 0.25, 0.375, 0.5833, 0.0, 0.0, 0.625, 0.5833, 0.625, 0.5833, 0.0, 0.0, 0.625, 0.6667, 0.625, 0.5833, 0.0, 0.0, 0.375, 0.75, 0.375, 0.6667, 0.0, 0.0, 0.375, 0.875, 0.375, 0.08333, 0.375, 1.0, 0.375, 0.875, 0.0, 0.0, 0.0, 0.0, 0.0, 0.0, 0.375, 0.1667, 0.375, 0.08333, 0.375, 0.25, 0.375, 0.1667, 0.0, 0.0, 0.375, 0.375, 0.375, 0.5833, 0.375, 0.5, 0.375, 0.375, 0.0, 0.0, 0.625, 0.6667, 0.625, 0.6667, 0.625, 0.6667, 0.625, 0.6667, 0.625, 0.25, 0.625, 0.25, 0.625, 0.1667, 0.625, 0.1667, 0.625, 0.375, 0.625, 0.375, 0.625, 0.25, 0.625, 0.25, 0.625, 1.0, 0.625, 1.0, 0.625, 0.875, 0.625, 0.875, 0.625, 0.5833, 0.625, 0.5833, 0.625, 0.5833, 0.625, 0.5833, 0.625, 0.75, 0.625, 0.75, 0.625, 0.6667, 0.625, 0.6667, 0.625, 0.08333, 0.625, 0.08333, 0.625, 0.0, 0.625, 0.0, 0.625, 0.875, 0.625, 0.875, 0.625, 0.75, 0.625, 0.75, 0.625, 0.5, 0.625, 0.5, 0.625, 0.375, 0.625, 0.375, 0.625, 0.5833, 0.625, 0.5833, 0.625, 0.5833, 0.625, 0.5833, 0.625, 0.25, 0.625, 0.25, 0.625, 0.1667, 0.625, 0.1667, 0.625, 0.1667, 0.625, 0.1667, 0.625, 0.08333, 0.625, 0.08333, 0.625, 0.6667, 0.625, 0.6667, 0.625, 0.6667, 0.625, 0.6667, 0.625, 0.25, 0.625, 0.25, 0.625, 0.1667, 0.625, 0.1667, 0.625, 0.375, 0.625, 0.375, 0.625, 0.25, 0.625, 0.25, 0.625, 1.0, 0.625, 1.0, 0.625, 0.875, 0.625, 0.875, 0.625, 0.5833, 0.625, 0.5833, 0.625, 0.5833, 0.625, 0.5833, 0.625, 0.5833, 0.625, 0.5833, 0.625, 0.5, 0.625, 0.5, 0.625, 0.875, 0.625, 0.875, 0.625, 0.75, 0.625, 0.75, 0.625, 0.5, 0.625, 0.5, 0.625, 0.375, 0.625, 0.375, 0.625, 0.08333, 0.625, 0.08333, 0.625, 0.0, 0.625, 0.0, 0.625, 0.6667, 0.625, 0.6667, 0.625, 0.5833, 0.625, 0.5833, 0.625, 0.75, 0.625, 0.75, 0.625, 0.6667, 0.625, 0.6667, 0.625, 0.1667, 0.625, 0.1667, 0.625, 0.08333, 0.625, 0.08333, 0.625, 0.25, 0.625, 0.25, 0.625, 0.1667, 0.625, 0.1667, 0.625, 0.375, 0.625, 0.375, 0.625, 0.25, 0.625, 0.25, 0.625, 1.0, 0.625, 1.0, 0.625, 0.875, 0.625, 0.875, 0.625, 0.5833, 0.625, 0.5833, 0.625, 0.5833, 0.625, 0.5833, 0.625, 0.1667, 0.625, 0.1667, 0.625, 0.08333, 0.625, 0.08333, 0.625, 0.5833, 0.625, 0.5833, 0.625, 0.5, 0.625, 0.5, 0.625, 0.875, 0.625, 0.875, 0.625, 0.75, 0.625, 0.75, 0.625, 0.5, 0.625, 0.5, 0.625, 0.375, 0.625, 0.375, 0.625, 0.08333, 0.625, 0.08333, 0.625, 0.0, 0.625, 0.0, 0.625, 0.6667, 0.625, 0.6667, 0.625, 0.5833, 0.625, 0.5833, 0.625, 0.75, 0.625, 0.75, 0.625, 0.6667, 0.625, 0.6667, 0.625, 0.1667, 0.625, 0.1667, 0.625, 0.08333, 0.625, 0.08333, 0.625, 0.375, 0.625, 0.375, 0.625, 0.25, 0.625, 0.25, 0.625, 1.0, 0.625, 1.0, 0.625, 0.875, 0.625, 0.875, 0.625, 0.5833, 0.625, 0.5833, 0.625, 0.5833, 0.625, 0.5833, 0.625, 0.1667, 0.625, 0.1667, 0.625, 0.08333, 0.625, 0.08333, 0.625, 0.75, 0.625, 0.75, 0.625, 0.6667, 0.625, 0.6667, 0.625, 0.6667, 0.625, 0.6667, 0.625, 0.6667, 0.625, 0.6667, 0.625, 0.5833, 0.625, 0.5833, 0.625, 0.5, 0.625, 0.5, 0.625, 0.875, 0.625, 0.875, 0.625, 0.75, 0.625, 0.75, 0.625, 0.5, 0.625, 0.5, 0.625, 0.375, 0.625, 0.375, 0.625, 0.08333, 0.625, 0.08333, 0.625, 0.0, 0.625, 0.0, 0.625, 0.6667, 0.625, 0.6667, 0.625, 0.5833, 0.625, 0.5833, 0.625, 0.75, 0.625, 0.75, 0.625, 0.6667, 0.625, 0.6667, 0.625, 0.375, 0.625, 0.375, 0.625, 0.25, 0.625, 0.25, 0.625, 1.0, 0.625, 1.0, 0.625, 0.875, 0.625, 0.875, 0.625, 0.5833, 0.625, 0.5833, 0.625, 0.5833, 0.625, 0.5833, 0.625, 0.1667, 0.625, 0.1667, 0.625, 0.08333, 0.625, 0.08333, 0.625, 0.75, 0.625, 0.75, 0.625, 0.6667, 0.625, 0.6667, 0.625, 0.25, 0.625, 0.25, 0.625, 0.1667, 0.625, 0.1667, 0.625, 0.6667, 0.625, 0.6667, 0.625, 0.6667, 0.625, 0.6667, 0.625, 0.5833, 0.625, 0.5833, 0.625, 0.5, 0.625, 0.5, 0.625, 0.875, 0.625, 0.875, 0.625, 0.75, 0.625, 0.75, 0.625, 0.5, 0.625, 0.5, 0.625, 0.375, 0.625, 0.375, 0.625, 0.08333, 0.625, 0.08333, 0.625, 0.0, 0.625, 0.0, 0.625, 0.6667, 0.625, 0.6667, 0.625, 0.5833, 0.625, 0.5833, 0.625, 1.0, 0.625, 1.0, 0.625, 0.875, 0.625, 0.875, 0.625, 0.5833, 0.625, 0.5833, 0.625, 0.5833, 0.625, 0.5833, 0.625, 0.1667, 0.625, 0.1667, 0.625, 0.08333, 0.625, 0.08333, 0.625, 0.75, 0.625, 0.75, 0.625, 0.6667, 0.625, 0.6667, 0.625, 0.6667, 0.625, 0.6667, 0.625, 0.5833, 0.625, 0.5833, 0.625, 0.25, 0.625, 0.25, 0.625, 0.1667, 0.625, 0.1667, 0.625, 0.6667, 0.625, 0.6667, 0.625, 0.6667, 0.625, 0.6667, 0.625, 0.5833, 0.625, 0.5833, 0.625, 0.5, 0.625, 0.5, 0.625, 0.875, 0.625, 0.875, 0.625, 0.75, 0.625, 0.75, 0.625, 0.5, 0.625, 0.5, 0.625, 0.375, 0.625, 0.375, 0.625, 0.08333, 0.625, 0.08333, 0.625, 0.0, 0.625, 0.0, 0.625, 0.6667, 0.625, 0.6667, 0.625, 0.5833, 0.625, 0.5833, 0.625, 1.0, 0.625, 1.0, 0.625, 0.875, 0.625, 0.875, 0.625, 0.5833, 0.625, 0.5833, 0.625, 0.5833, 0.625, 0.5833, 0.625, 0.1667, 0.625, 0.1667, 0.625, 0.08333, 0.625, 0.08333, 0.625, 0.75, 0.625, 0.75, 0.625, 0.6667, 0.625, 0.6667, 0.625, 0.6667, 0.625, 0.6667, 0.625, 0.5833, 0.625, 0.5833, 0.625, 0.375, 0.625, 0.375, 0.625, 0.25, 0.625, 0.25, 0.625, 0.25, 0.625, 0.25, 0.625, 0.1667, 0.625, 0.1667, 0.625, 0.6667, 0.625, 0.6667, 0.625, 0.6667, 0.625, 0.6667, 0.625, 0.5833, 0.625, 0.5833, 0.625, 0.5, 0.625, 0.5, 0.625, 0.875, 0.625, 0.875, 0.625, 0.75, 0.625, 0.75, 0.625, 0.5, 0.625, 0.5, 0.625, 0.375, 0.625, 0.375, 0.625, 0.08333, 0.625, 0.08333, 0.625, 0.0, 0.625, 0.0, 0.625, 0.0, 0.625, 0.0, 0.625, 0.875, 0.625, 0.875, 0.625, 0.08333, 0.625, 0.08333, 0.625, 0.0, 0.625, 0.0, 0.625, 0.1667, 0.625, 0.1667, 0.625, 0.08333, 0.625, 0.08333, 0.625, 0.25, 0.625, 0.25, 0.625, 0.1667, 0.625, 0.1667, 0.0, 0.0, 0.0, 0.0, 0.625, 0.25, 0.625, 0.25, 0.625, 0.375, 0.625, 0.375, 0.625, 0.25, 0.625, 0.25, 0.625, 0.25, 0.625, 0.25, 0.625, 0.1667, 0.625, 0.1667, 0.625, 0.6667, 0.625, 0.6667, 0.625, 0.6667, 0.625, 0.6667, 0.625, 0.5833, 0.625, 0.5833, 0.625, 0.5, 0.625, 0.5, 0.625, 0.875, 0.625, 0.875, 0.625, 0.75, 0.625, 0.75, 0.625, 0.5, 0.625, 0.5, 0.625, 0.375, 0.625, 0.375, 0.625, 0.08333, 0.625, 0.08333, 0.625, 0.0, 0.625, 0.0, 0.625, 0.75, 0.625, 0.875, 0.625, 0.6667, 0.625, 0.6667, 0.625, 0.875, 0.625, 0.0, 0.625, 0.08333, 0.625, 0.6667, 0.625, 0.5833, 0.625, 0.6667, 0.625, 0.08333, 0.625, 0.1667, 0.625, 0.5, 0.625, 0.5833, 0.625, 0.5833, 0.625, 0.375, 0.625, 0.1667, 0.625, 0.25, 0.625, 0.375, 0.625, 0.5833, 0.0, 0.0, 0.0, 0.0, 0.0, 0.0, 0.0, 0.0, 0.625, 0.875, 0.625, 0.875, 0.625, 0.75, 0.625, 0.75, 0.625, 0.75, 0.625, 0.75, 0.625, 0.6667, 0.625, 0.6667, 0.625, 0.6667, 0.625, 0.6667, 0.625, 0.6667, 0.625, 0.6667, 0.625, 0.6667, 0.625, 0.6667, 0.625, 0.5833, 0.625, 0.5833, 0.625, 0.5833, 0.625, 0.5833, 0.625, 0.5833, 0.625, 0.5833, 0.625, 0.5833, 0.625, 0.5833, 0.625, 0.5, 0.0, 0.0])
me_cube_001.update()
arm_armature = bpy.data.armatures.new('Armature')  # bones are not reproduced

# ---- objects
ob_cube = bpy.data.objects.new('Cube', me_cube_001)
ob_armature = bpy.data.objects.new('Armature', arm_armature)

# ---- transforms, parenting, visibility, modifiers, constraints
ob_cube.parent = ob_armature
ob_cube.location = (0.0, 0.0, 0.0)
_vg = ob_cube.vertex_groups.new(name='Segment1')
_vg.add([0, 1, 2, 3, 4, 5, 6, 7, 8, 9, 10, 11, 12, 13, 14, 15], 1.0, 'REPLACE')
_vg = ob_cube.vertex_groups.new(name='Segment2')
_vg.add([16, 17, 18, 19, 20, 21, 22, 23, 24, 25, 26, 27, 28, 29, 30, 31], 1.0, 'REPLACE')
_vg = ob_cube.vertex_groups.new(name='Segment3')
_vg.add([32, 33, 34, 35, 36, 37, 38, 39, 40, 41, 42, 43, 44, 45, 46, 47], 1.0, 'REPLACE')
_vg = ob_cube.vertex_groups.new(name='Segment4')
_vg.add([48, 49, 50, 51, 52, 53, 54, 55, 56, 57, 58, 59, 60, 61, 62, 63], 1.0, 'REPLACE')
_vg = ob_cube.vertex_groups.new(name='Segment5')
_vg.add([64, 65, 66, 67, 68, 69, 70, 71, 72, 73, 74, 75, 76, 77, 78, 79], 1.0, 'REPLACE')
_vg = ob_cube.vertex_groups.new(name='Segment6')
_vg.add([80, 81, 82, 83, 84, 85, 86, 87, 88, 89, 90, 91, 92, 93, 94, 95], 1.0, 'REPLACE')
_m = ob_cube.modifiers.new('Armature', 'ARMATURE')
_m.object = ob_armature
ob_armature.location = (0.0, 0.0, 0.0)

# ---- collection membership
col_collection.objects.link(ob_cube)
col_collection.objects.link(ob_armature)

# ---- scene / render settings (as saved in the file)
scene.frame_start = 0; scene.frame_end = 105; scene.frame_set(0)
scene.render.engine = 'BLENDER_EEVEE_NEXT'
scene.cycles.sampling_pattern = 'TABULATED_SOBOL'
scene.cycles.use_light_tree = False
scene.view_settings.view_transform = 'Filmic'
bpy.context.view_layer.update()

# ---- added for rendering (the .blend has no active camera and no usable light): camera, sun
cam_auto = bpy.data.cameras.new('AutoCamera')
cam_auto.lens = 50.0
cam_auto.sensor_width = 36.0
cam_auto.clip_end = 1000.0
ob_auto_camera = bpy.data.objects.new('AutoCamera', cam_auto)
scene.collection.objects.link(ob_auto_camera)
ob_auto_camera.location = (35.1518, -53.1981, 40.8715)
ob_auto_camera.rotation_euler = (1.09748, -7.21219e-08, 0.694738)
scene.camera = ob_auto_camera
light_auto_sun = bpy.data.lights.new('AutoSun', 'SUN')
light_auto_sun.energy = 3.0
light_auto_sun.angle = 0.0523599
ob_auto_sun = bpy.data.objects.new('AutoSun', light_auto_sun)
scene.collection.objects.link(ob_auto_sun)
ob_auto_sun.rotation_euler = (0.872665, 0.174533, 0.523599)
bpy.context.view_layer.update()
